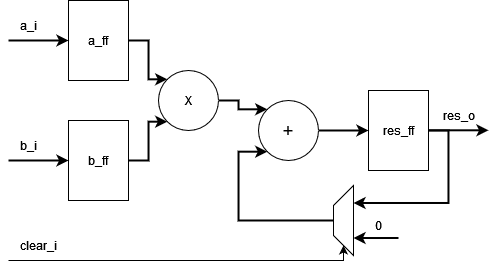

The diagram above was exported from draw.io. Its source (the exported page's mxGraphModel, read from the mxfile embedded in the PNG):
<mxGraphModel dx="989" dy="546" grid="1" gridSize="10" guides="1" tooltips="1" connect="1" arrows="1" fold="1" page="1" pageScale="1" pageWidth="850" pageHeight="1100" math="0" shadow="0">
  <root>
    <mxCell id="0" />
    <mxCell id="1" parent="0" />
    <mxCell id="2" style="edgeStyle=orthogonalEdgeStyle;rounded=0;orthogonalLoop=1;jettySize=auto;html=1;exitX=1;exitY=0.5;exitDx=0;exitDy=0;entryX=0;entryY=0;entryDx=0;entryDy=0;strokeWidth=2;" edge="1" source="3" target="7" parent="1">
      <mxGeometry relative="1" as="geometry" />
    </mxCell>
    <mxCell id="3" value="a_ff" style="rounded=0;whiteSpace=wrap;html=1;" vertex="1" parent="1">
      <mxGeometry x="140" y="240" width="60" height="80" as="geometry" />
    </mxCell>
    <mxCell id="4" style="edgeStyle=orthogonalEdgeStyle;rounded=0;orthogonalLoop=1;jettySize=auto;html=1;exitX=1;exitY=0.5;exitDx=0;exitDy=0;entryX=0;entryY=1;entryDx=0;entryDy=0;strokeWidth=2;" edge="1" source="5" target="7" parent="1">
      <mxGeometry relative="1" as="geometry" />
    </mxCell>
    <mxCell id="5" value="b_ff" style="rounded=0;whiteSpace=wrap;html=1;" vertex="1" parent="1">
      <mxGeometry x="140" y="360" width="60" height="80" as="geometry" />
    </mxCell>
    <mxCell id="6" style="edgeStyle=orthogonalEdgeStyle;rounded=0;orthogonalLoop=1;jettySize=auto;html=1;exitX=1;exitY=0.5;exitDx=0;exitDy=0;entryX=0;entryY=0;entryDx=0;entryDy=0;strokeWidth=2;" edge="1" source="7" target="17" parent="1">
      <mxGeometry relative="1" as="geometry">
        <mxPoint x="320" y="340.1428571428571" as="targetPoint" />
      </mxGeometry>
    </mxCell>
    <mxCell id="7" value="X" style="ellipse;whiteSpace=wrap;html=1;aspect=fixed;" vertex="1" parent="1">
      <mxGeometry x="230" y="310" width="60" height="60" as="geometry" />
    </mxCell>
    <mxCell id="8" style="edgeStyle=orthogonalEdgeStyle;rounded=0;orthogonalLoop=1;jettySize=auto;html=1;exitX=1;exitY=0.5;exitDx=0;exitDy=0;entryX=0.75;entryY=1;entryDx=0;entryDy=0;strokeWidth=2;" edge="1" source="9" target="21" parent="1">
      <mxGeometry relative="1" as="geometry" />
    </mxCell>
    <mxCell id="9" value="res_ff" style="rounded=0;whiteSpace=wrap;html=1;" vertex="1" parent="1">
      <mxGeometry x="440" y="330" width="60" height="80" as="geometry" />
    </mxCell>
    <mxCell id="10" value="" style="endArrow=classic;html=1;rounded=0;strokeWidth=2;entryX=0;entryY=0.5;entryDx=0;entryDy=0;" edge="1" target="3" parent="1">
      <mxGeometry width="50" height="50" relative="1" as="geometry">
        <mxPoint x="80" y="280" as="sourcePoint" />
        <mxPoint x="70" y="260" as="targetPoint" />
      </mxGeometry>
    </mxCell>
    <mxCell id="11" value="" style="endArrow=classic;html=1;rounded=0;strokeWidth=2;entryX=0;entryY=0.5;entryDx=0;entryDy=0;" edge="1" target="5" parent="1">
      <mxGeometry width="50" height="50" relative="1" as="geometry">
        <mxPoint x="80" y="400" as="sourcePoint" />
        <mxPoint x="150" y="290" as="targetPoint" />
      </mxGeometry>
    </mxCell>
    <mxCell id="12" value="" style="endArrow=classic;html=1;rounded=0;strokeWidth=2;entryX=0;entryY=0.5;entryDx=0;entryDy=0;" edge="1" parent="1">
      <mxGeometry width="50" height="50" relative="1" as="geometry">
        <mxPoint x="500" y="369.8" as="sourcePoint" />
        <mxPoint x="560" y="369.8" as="targetPoint" />
      </mxGeometry>
    </mxCell>
    <mxCell id="13" value="b_i" style="text;html=1;align=center;verticalAlign=middle;resizable=0;points=[];autosize=1;strokeColor=none;fillColor=none;" vertex="1" parent="1">
      <mxGeometry x="80" y="370" width="40" height="30" as="geometry" />
    </mxCell>
    <mxCell id="14" value="a_i" style="text;html=1;align=center;verticalAlign=middle;resizable=0;points=[];autosize=1;strokeColor=none;fillColor=none;" vertex="1" parent="1">
      <mxGeometry x="80" y="250" width="40" height="30" as="geometry" />
    </mxCell>
    <mxCell id="15" value="res_o" style="text;html=1;align=center;verticalAlign=middle;resizable=0;points=[];autosize=1;strokeColor=none;fillColor=none;" vertex="1" parent="1">
      <mxGeometry x="500" y="340" width="60" height="30" as="geometry" />
    </mxCell>
    <mxCell id="16" style="edgeStyle=orthogonalEdgeStyle;rounded=0;orthogonalLoop=1;jettySize=auto;html=1;exitX=1;exitY=0.5;exitDx=0;exitDy=0;entryX=0;entryY=0.5;entryDx=0;entryDy=0;strokeWidth=2;" edge="1" source="17" target="9" parent="1">
      <mxGeometry relative="1" as="geometry" />
    </mxCell>
    <mxCell id="17" value="&lt;font style=&quot;font-size: 19px;&quot;&gt;+&lt;/font&gt;" style="ellipse;whiteSpace=wrap;html=1;aspect=fixed;" vertex="1" parent="1">
      <mxGeometry x="330" y="340" width="60" height="60" as="geometry" />
    </mxCell>
    <mxCell id="18" style="edgeStyle=orthogonalEdgeStyle;rounded=0;orthogonalLoop=1;jettySize=auto;html=1;exitX=0.5;exitY=0;exitDx=0;exitDy=0;entryX=0;entryY=1;entryDx=0;entryDy=0;strokeWidth=2;" edge="1" source="21" target="17" parent="1">
      <mxGeometry relative="1" as="geometry">
        <Array as="points">
          <mxPoint x="310" y="460" />
          <mxPoint x="310" y="391" />
        </Array>
      </mxGeometry>
    </mxCell>
    <mxCell id="19" style="edgeStyle=orthogonalEdgeStyle;rounded=0;orthogonalLoop=1;jettySize=auto;html=1;exitX=0.25;exitY=1;exitDx=0;exitDy=0;startArrow=classic;startFill=1;endArrow=none;endFill=0;strokeWidth=2;" edge="1" source="21" parent="1">
      <mxGeometry relative="1" as="geometry">
        <mxPoint x="470" y="477.48874598070734" as="targetPoint" />
      </mxGeometry>
    </mxCell>
    <mxCell id="20" style="edgeStyle=orthogonalEdgeStyle;rounded=0;orthogonalLoop=1;jettySize=auto;html=1;exitX=0;exitY=0.5;exitDx=0;exitDy=0;entryX=0;entryY=0.5;entryDx=0;entryDy=0;" edge="1" target="21" parent="1">
      <mxGeometry relative="1" as="geometry">
        <mxPoint x="80" y="500" as="sourcePoint" />
        <Array as="points">
          <mxPoint x="80" y="500" />
          <mxPoint x="415" y="500" />
        </Array>
      </mxGeometry>
    </mxCell>
    <mxCell id="21" value="" style="shape=trapezoid;perimeter=trapezoidPerimeter;whiteSpace=wrap;html=1;fixedSize=1;rotation=-90;" vertex="1" parent="1">
      <mxGeometry x="380" y="450" width="70" height="20" as="geometry" />
    </mxCell>
    <mxCell id="22" value="0" style="text;html=1;align=center;verticalAlign=middle;resizable=0;points=[];autosize=1;strokeColor=none;fillColor=none;" vertex="1" parent="1">
      <mxGeometry x="435" y="450" width="30" height="30" as="geometry" />
    </mxCell>
    <mxCell id="23" value="clear_i" style="text;html=1;align=center;verticalAlign=middle;resizable=0;points=[];autosize=1;strokeColor=none;fillColor=none;" vertex="1" parent="1">
      <mxGeometry x="80" y="470" width="60" height="30" as="geometry" />
    </mxCell>
  </root>
</mxGraphModel>